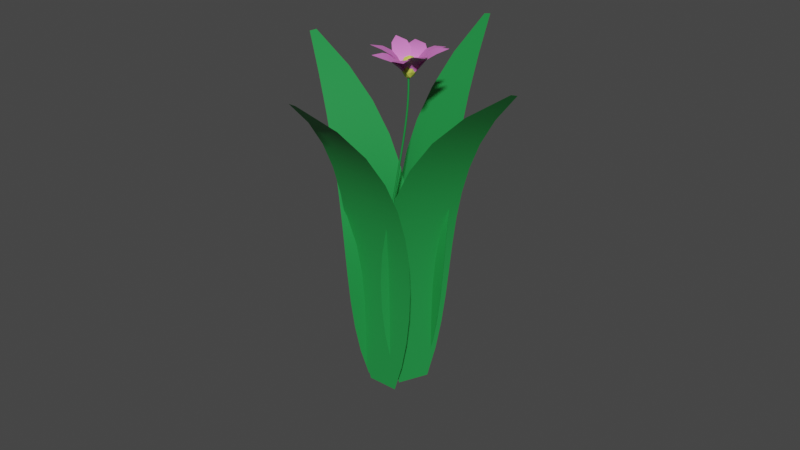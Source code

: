 # Source: flowerpatch.blend  (saved by Blender 3.6.13; exported with 4.5.12 LTS)
import bpy
from mathutils import Matrix  # noqa: F401  (used for matrix-valued properties, if any)

bpy.ops.wm.read_factory_settings(use_empty=True)
scene = bpy.context.scene
scene.name = 'Scene'

# ---- collections
col_collection = bpy.data.collections.new('Collection'); scene.collection.children.link(col_collection)

# ---- materials (node trees are filled in below, after node groups)
mat_material_001 = bpy.data.materials.new('Material.001')
mat_material_001.use_transparent_shadow = False
mat_material_003 = bpy.data.materials.new('Material.003')
mat_material_003.use_transparent_shadow = False
mat_material_002 = bpy.data.materials.new('Material.002')
mat_material_002.use_transparent_shadow = False

# ---- material node trees
mat_material_001.use_nodes = True; mat_material_001.node_tree.nodes.clear()
_N = mat_material_001.node_tree.nodes; _L = mat_material_001.node_tree.links
n0 = _N.new('ShaderNodeBsdfPrincipled'); n0.name = 'Principled BSDF'; n0.location = (10, 300)
n0.distribution = 'GGX'
n0.subsurface_method = 'RANDOM_WALK_SKIN'
n0.inputs[0].default_value = (0.01625, 0.2883, 0.05932, 1.0)
n0.inputs[3].default_value = 1.45
n0.inputs[27].default_value = (0.0, 0.0, 0.0, 1.0)
n0.inputs[28].default_value = 1.0
n1 = _N.new('ShaderNodeOutputMaterial'); n1.name = 'Material Output'; n1.location = (300, 300)
_L.new(n0.outputs[0], n1.inputs[0])
n1.is_active_output = True
mat_material_003.use_nodes = True; mat_material_003.node_tree.nodes.clear()
_N = mat_material_003.node_tree.nodes; _L = mat_material_003.node_tree.links
n0 = _N.new('ShaderNodeBsdfPrincipled'); n0.name = 'Principled BSDF'; n0.location = (10, 300)
n0.distribution = 'GGX'
n0.subsurface_method = 'RANDOM_WALK_SKIN'
n0.inputs[0].default_value = (0.7286, 0.8, 0.1035, 1.0)
n0.inputs[3].default_value = 1.45
n0.inputs[27].default_value = (0.0, 0.0, 0.0, 1.0)
n0.inputs[28].default_value = 1.0
n1 = _N.new('ShaderNodeOutputMaterial'); n1.name = 'Material Output'; n1.location = (300, 300)
_L.new(n0.outputs[0], n1.inputs[0])
n1.is_active_output = True
mat_material_002.use_nodes = True; mat_material_002.node_tree.nodes.clear()
_N = mat_material_002.node_tree.nodes; _L = mat_material_002.node_tree.links
n0 = _N.new('ShaderNodeBsdfPrincipled'); n0.name = 'Principled BSDF'; n0.location = (10, 300)
n0.distribution = 'GGX'
n0.subsurface_method = 'RANDOM_WALK_SKIN'
n0.inputs[0].default_value = (0.8, 0.2092, 0.6669, 1.0)
n0.inputs[3].default_value = 1.45
n0.inputs[27].default_value = (0.0, 0.0, 0.0, 1.0)
n0.inputs[28].default_value = 1.0
n1 = _N.new('ShaderNodeOutputMaterial'); n1.name = 'Material Output'; n1.location = (300, 300)
_L.new(n0.outputs[0], n1.inputs[0])
n1.is_active_output = True

# ---- world
world_world = bpy.data.worlds.new('World'); scene.world = world_world
world_world.use_nodes = True; world_world.node_tree.nodes.clear()
_N = world_world.node_tree.nodes; _L = world_world.node_tree.links
n0 = _N.new('ShaderNodeOutputWorld'); n0.name = 'World Output'; n0.location = (300, 300)
n1 = _N.new('ShaderNodeBackground'); n1.name = 'Background'; n1.location = (10, 300)
n1.inputs[0].default_value = (0.05088, 0.05088, 0.05088, 1.0)
_L.new(n1.outputs[0], n0.inputs[0])
n0.is_active_output = True
world_world.color = (0.05088, 0.05088, 0.05088)
world_world.use_sun_shadow = False
world_world.sun_shadow_jitter_overblur = 0.0

# ---- meshes
me_icosphere = bpy.data.meshes.new('Icosphere')
me_icosphere.from_pydata([(-4.591e-07, -5.574e-07, -1.609), (0.5489, -0.4939, -0.5803), (-0.2097, -0.7992, -0.6227), (-0.6785, -5.574e-07, -0.5545), (-0.2097, 0.7992, -0.6227), (0.5489, 0.4939, -0.5803), (0.2202, -0.8394, 0.2498), (-0.5765, -0.5188, 0.2831), (-0.5765, 0.5188, 0.2831), (0.2202, 0.8394, 0.2498), (0.7126, 2.078e-07, 0.3032), (6.781e-08, 2.078e-07, 1.207), (-0.1232, -0.4698, -1.344), (0.3226, -0.2903, -1.328), (0.1994, -0.7601, -0.7639), (0.6453, -5.574e-07, -0.7009), (0.3226, 0.2903, -1.328), (-0.3988, -5.574e-07, -1.318), (-0.522, -0.4698, -0.7247), (-0.1232, 0.4698, -1.344), (-0.522, 0.4698, -0.7247), (0.1994, 0.7601, -0.7639), (0.7214, -0.2903, 0.2474), (0.7214, 0.2903, 0.2474), (-4.591e-07, -0.9395, 0.1723), (0.4459, -0.7601, 0.2014), (-0.7214, -0.2903, 0.2474), (-0.4459, -0.7601, 0.2014), (-0.4459, 0.7601, 0.2014), (-0.7214, 0.2903, 0.2474), (0.4459, 0.7601, 0.2014), (-4.591e-07, 0.9395, 0.1723), (0.5483, -0.4934, 0.4197), (-0.2094, -0.7983, 0.3906), (-0.6777, 2.078e-07, 0.4373), (-0.2094, 0.7983, 0.3906), (0.5483, 0.4934, 0.4197), (0.1294, -0.4934, 0.9567), (0.4188, 2.078e-07, 0.9721), (-0.3388, -0.3049, 0.9662), (-0.3388, 0.3049, 0.9662), (0.1294, 0.4934, 0.9567)], [], [(0, 13, 12), (1, 13, 15), (0, 12, 17), (0, 17, 19), (0, 19, 16), (1, 15, 22), (2, 14, 24), (3, 18, 26), (4, 20, 28), (5, 21, 30), (1, 22, 25), (2, 24, 27), (3, 26, 29), (4, 28, 31), (5, 30, 23), (6, 32, 37), (7, 33, 39), (8, 34, 40), (9, 35, 41), (10, 36, 38), (38, 41, 11), (38, 36, 41), (36, 9, 41), (41, 40, 11), (41, 35, 40), (35, 8, 40), (40, 39, 11), (40, 34, 39), (34, 7, 39), (39, 37, 11), (39, 33, 37), (33, 6, 37), (37, 38, 11), (37, 32, 38), (32, 10, 38), (23, 36, 10), (23, 30, 36), (30, 9, 36), (31, 35, 9), (31, 28, 35), (28, 8, 35), (29, 34, 8), (29, 26, 34), (26, 7, 34), (27, 33, 7), (27, 24, 33), (24, 6, 33), (25, 32, 6), (25, 22, 32), (22, 10, 32), (30, 31, 9), (30, 21, 31), (21, 4, 31), (28, 29, 8), (28, 20, 29), (20, 3, 29), (26, 27, 7), (26, 18, 27), (18, 2, 27), (24, 25, 6), (24, 14, 25), (14, 1, 25), (22, 23, 10), (22, 15, 23), (15, 5, 23), (16, 21, 5), (16, 19, 21), (19, 4, 21), (19, 20, 4), (19, 17, 20), (17, 3, 20), (17, 18, 3), (17, 12, 18), (12, 2, 18), (15, 16, 5), (15, 13, 16), (13, 0, 16), (12, 14, 2), (12, 13, 14), (13, 1, 14)])
_uv = me_icosphere.uv_layers.new(name='UVMap')
_uv.uv.foreach_set('vector', [0.1818, 0.0, 0.2273, 0.07873, 0.1364, 0.07873, 0.2727, 0.1575, 0.3182, 0.07873, 0.3636, 0.1575, 0.9091, 0.0, 0.9545, 0.07873, 0.8636, 0.07873, 0.7273, 0.0, 0.7727, 0.07873, 0.6818, 0.07873, 0.5455, 0.0, 0.5909, 0.07873, 0.5, 0.07873, 0.2727, 0.1575, 0.3636, 0.1575, 0.3182, 0.2362, 0.09091, 0.1575, 0.1818, 0.1575, 0.1364, 0.2362, 0.8182, 0.1575, 0.9091, 0.1575, 0.8636, 0.2362, 0.6364, 0.1575, 0.7273, 0.1575, 0.6818, 0.2362, 0.4545, 0.1575, 0.5455, 0.1575, 0.5, 0.2362, 0.2727, 0.1575, 0.3182, 0.2362, 0.2273, 0.2362, 0.09091, 0.1575, 0.1364, 0.2362, 0.04546, 0.2362, 0.8182, 0.1575, 0.8636, 0.2362, 0.7727, 0.2362, 0.6364, 0.1575, 0.6818, 0.2362, 0.5909, 0.2362, 0.4545, 0.1575, 0.5, 0.2362, 0.4091, 0.2362, 0.1818, 0.3149, 0.2727, 0.3149, 0.2273, 0.3937, 0.0, 0.3149, 0.09091, 0.3149, 0.04546, 0.3937, 0.7273, 0.3149, 0.8182, 0.3149, 0.7727, 0.3937, 0.5455, 0.3149, 0.6364, 0.3149, 0.5909, 0.3937, 0.3636, 0.3149, 0.4545, 0.3149, 0.4091, 0.3937, 0.4091, 0.3937, 0.5, 0.3937, 0.4545, 0.4724, 0.4091, 0.3937, 0.4545, 0.3149, 0.5, 0.3937, 0.4545, 0.3149, 0.5455, 0.3149, 0.5, 0.3937, 0.5909, 0.3937, 0.6818, 0.3937, 0.6364, 0.4724, 0.5909, 0.3937, 0.6364, 0.3149, 0.6818, 0.3937, 0.6364, 0.3149, 0.7273, 0.3149, 0.6818, 0.3937, 0.7727, 0.3937, 0.8636, 0.3937, 0.8182, 0.4724, 0.7727, 0.3937, 0.8182, 0.3149, 0.8636, 0.3937, 0.8182, 0.3149, 0.9091, 0.3149, 0.8636, 0.3937, 0.04546, 0.3937, 0.1364, 0.3937, 0.09091, 0.4724, 0.04546, 0.3937, 0.09091, 0.3149, 0.1364, 0.3937, 0.09091, 0.3149, 0.1818, 0.3149, 0.1364, 0.3937, 0.2273, 0.3937, 0.3182, 0.3937, 0.2727, 0.4724, 0.2273, 0.3937, 0.2727, 0.3149, 0.3182, 0.3937, 0.2727, 0.3149, 0.3636, 0.3149, 0.3182, 0.3937, 0.4091, 0.2362, 0.4545, 0.3149, 0.3636, 0.3149, 0.4091, 0.2362, 0.5, 0.2362, 0.4545, 0.3149, 0.5, 0.2362, 0.5455, 0.3149, 0.4545, 0.3149, 0.5909, 0.2362, 0.6364, 0.3149, 0.5455, 0.3149, 0.5909, 0.2362, 0.6818, 0.2362, 0.6364, 0.3149, 0.6818, 0.2362, 0.7273, 0.3149, 0.6364, 0.3149, 0.7727, 0.2362, 0.8182, 0.3149, 0.7273, 0.3149, 0.7727, 0.2362, 0.8636, 0.2362, 0.8182, 0.3149, 0.8636, 0.2362, 0.9091, 0.3149, 0.8182, 0.3149, 0.04546, 0.2362, 0.09091, 0.3149, 0.0, 0.3149, 0.04546, 0.2362, 0.1364, 0.2362, 0.09091, 0.3149, 0.1364, 0.2362, 0.1818, 0.3149, 0.09091, 0.3149, 0.2273, 0.2362, 0.2727, 0.3149, 0.1818, 0.3149, 0.2273, 0.2362, 0.3182, 0.2362, 0.2727, 0.3149, 0.3182, 0.2362, 0.3636, 0.3149, 0.2727, 0.3149, 0.5, 0.2362, 0.5909, 0.2362, 0.5455, 0.3149, 0.5, 0.2362, 0.5455, 0.1575, 0.5909, 0.2362, 0.5455, 0.1575, 0.6364, 0.1575, 0.5909, 0.2362, 0.6818, 0.2362, 0.7727, 0.2362, 0.7273, 0.3149, 0.6818, 0.2362, 0.7273, 0.1575, 0.7727, 0.2362, 0.7273, 0.1575, 0.8182, 0.1575, 0.7727, 0.2362, 0.8636, 0.2362, 0.9545, 0.2362, 0.9091, 0.3149, 0.8636, 0.2362, 0.9091, 0.1575, 0.9545, 0.2362, 0.9091, 0.1575, 1.0, 0.1575, 0.9545, 0.2362, 0.1364, 0.2362, 0.2273, 0.2362, 0.1818, 0.3149, 0.1364, 0.2362, 0.1818, 0.1575, 0.2273, 0.2362, 0.1818, 0.1575, 0.2727, 0.1575, 0.2273, 0.2362, 0.3182, 0.2362, 0.4091, 0.2362, 0.3636, 0.3149, 0.3182, 0.2362, 0.3636, 0.1575, 0.4091, 0.2362, 0.3636, 0.1575, 0.4545, 0.1575, 0.4091, 0.2362, 0.5, 0.07873, 0.5455, 0.1575, 0.4545, 0.1575, 0.5, 0.07873, 0.5909, 0.07873, 0.5455, 0.1575, 0.5909, 0.07873, 0.6364, 0.1575, 0.5455, 0.1575, 0.6818, 0.07873, 0.7273, 0.1575, 0.6364, 0.1575, 0.6818, 0.07873, 0.7727, 0.07873, 0.7273, 0.1575, 0.7727, 0.07873, 0.8182, 0.1575, 0.7273, 0.1575, 0.8636, 0.07873, 0.9091, 0.1575, 0.8182, 0.1575, 0.8636, 0.07873, 0.9545, 0.07873, 0.9091, 0.1575, 0.9545, 0.07873, 1.0, 0.1575, 0.9091, 0.1575, 0.3636, 0.1575, 0.4091, 0.07873, 0.4545, 0.1575, 0.3636, 0.1575, 0.3182, 0.07873, 0.4091, 0.07873, 0.3182, 0.07873, 0.3636, 0.0, 0.4091, 0.07873, 0.1364, 0.07873, 0.1818, 0.1575, 0.09091, 0.1575, 0.1364, 0.07873, 0.2273, 0.07873, 0.1818, 0.1575, 0.2273, 0.07873, 0.2727, 0.1575, 0.1818, 0.1575])
me_icosphere.materials.append(mat_material_003)
me_icosphere.update()

# ---- curves / text
cu_nurbspath = bpy.data.curves.new('NurbsPath', 'CURVE')
cu_nurbspath.dimensions = '3D'
_sp = cu_nurbspath.splines.new('NURBS'); _sp.points.add(4)
_sp.points.foreach_set('co', [-2.0, -1.315, 0.0, 1.0, -1.0, 0.0, 0.0, 1.0, 0.0, 0.0, 0.0, 1.0, 1.0, 0.0, 0.0, 1.0, 2.0, 0.0, 0.0, 1.0])
_sp.points.foreach_set('radius', [0.08135, 1.0, 0.7841, 1.0, 0.3472])
_sp.order_u = 5
_sp.order_v = 0
_sp.resolution_u = 3
_sp.use_endpoint_u = True
_sp = cu_nurbspath.splines.new('NURBS'); _sp.points.add(4)
_sp.points.foreach_set('co', [-2.032, 0.5139, -1.467, 1.0, -1.032, 0.2097, -0.1876, 1.0, -0.03207, 0.2097, -0.1876, 1.0, 0.9679, 0.2097, -0.1876, 1.0, 1.968, 0.2097, -0.1876, 1.0])
_sp.points.foreach_set('radius', [0.08135, 1.0, 0.7841, 1.0, 0.3472])
_sp.points.foreach_set('tilt', [-1.112, -1.112, -1.112, -1.112, -1.112])
_sp.order_u = 5
_sp.order_v = 0
_sp.resolution_u = 3
_sp.use_endpoint_u = True
_sp = cu_nurbspath.splines.new('NURBS'); _sp.points.add(4)
_sp.points.foreach_set('co', [-2.032, 0.2154, 1.561, 1.0, -1.032, 0.2843, 0.2478, 1.0, -0.03207, 0.2843, 0.2478, 1.0, 0.9679, 0.2843, 0.2478, 1.0, 1.968, 0.2843, 0.2478, 1.0])
_sp.points.foreach_set('radius', [0.08135, 1.0, 0.7841, 1.0, 0.3472])
_sp.points.foreach_set('tilt', [-1.112, -1.112, -1.112, -1.112, -1.112])
_sp.order_u = 5
_sp.order_v = 0
_sp.resolution_u = 3
_sp.use_endpoint_u = True
_sp = cu_nurbspath.splines.new('NURBS'); _sp.points.add(4)
_sp.points.foreach_set('co', [-2.206, 1.862, 0.03945, 1.0, -1.206, 0.5482, 0.09687, 1.0, -0.2059, 0.5482, 0.09687, 1.0, 0.7941, 0.5482, 0.09687, 1.0, 1.794, 0.5482, 0.09687, 1.0])
_sp.points.foreach_set('radius', [0.08135, 1.0, 0.7841, 1.0, 0.3472])
_sp.points.foreach_set('tilt', [-2.918, -2.918, -2.918, -2.918, -2.918])
_sp.order_u = 5
_sp.order_v = 0
_sp.resolution_u = 3
_sp.use_endpoint_u = True
cu_nurbspath.materials.append(mat_material_001)
cu_nurbspath.use_path = True
cu_nurbspath.extrude = 0.55
cu_nurbspath.resolution_u = 3
cu_nurbspath.fill_mode = 'FULL'
cu_nurbspath_001 = bpy.data.curves.new('NurbsPath.001', 'CURVE')
cu_nurbspath_001.dimensions = '3D'
_sp = cu_nurbspath_001.splines.new('NURBS'); _sp.points.add(4)
_sp.points.foreach_set('co', [-2.0, 0.0, 0.1805, 1.0, -1.093, 0.08635, 0.2516, 1.0, -0.06772, -0.01881, -0.3542, 1.0, 1.0, 0.0, 0.0, 1.0, 1.545, -0.006921, -0.03313, 1.0])
_sp.order_u = 5
_sp.order_v = 0
_sp.use_endpoint_u = True
cu_nurbspath_001.materials.append(mat_material_001)
cu_nurbspath_001.use_path = True
cu_nurbspath_001.bevel_resolution = 1
cu_nurbspath_001.bevel_depth = 0.01
cu_nurbspath_001.fill_mode = 'FULL'
cu_nurbspath_001.use_fill_caps = True
cu_nurbspath_002 = bpy.data.curves.new('NurbsPath.002', 'CURVE')
cu_nurbspath_002.dimensions = '3D'
_sp = cu_nurbspath_002.splines.new('NURBS'); _sp.points.add(4)
_sp.points.foreach_set('co', [0.07645, -2.343, 1.728, 1.0, 0.007266, -1.307, 0.06196, 1.0, 1.024, 0.06623, 0.05636, 1.0, 2.03, 0.05948, 0.0503, 1.0, 1.758, 0.04893, 0.04158, 1.0])
_sp.points.foreach_set('radius', [0.04599, 3.825, 0.5644, 0.5398, 0.5473])
_sp.order_u = 5
_sp.order_v = 0
_sp.resolution_u = 2
_sp.use_endpoint_u = True
_sp = cu_nurbspath_002.splines.new('NURBS'); _sp.points.add(4)
_sp.points.foreach_set('co', [-0.3169, -1.126, 2.99, 1.0, -0.1451, 0.03562, 1.183, 1.0, 1.289, 0.7186, 0.5212, 1.0, 2.219, 0.3601, 0.6158, 1.0, 1.622, 0.1047, 0.2096, 1.0])
_sp.points.foreach_set('radius', [0.04648, 3.686, 0.552, 0.5327, 0.5416])
_sp.points.foreach_set('tilt', [-0.02471, -0.02471, -0.02471, -0.02471, -0.02471])
_sp.order_u = 5
_sp.order_v = 0
_sp.resolution_u = 2
_sp.use_endpoint_u = True
cu_nurbspath_002.materials.append(mat_material_002)
cu_nurbspath_002.use_path = True
cu_nurbspath_002.extrude = 0.51
cu_nurbspath_002.resolution_u = 2
cu_nurbspath_002.fill_mode = 'FULL'

# ---- objects
ob_nurbspath = bpy.data.objects.new('NurbsPath', cu_nurbspath)
ob_nurbspath_001 = bpy.data.objects.new('NurbsPath.001', cu_nurbspath_001)
ob_icosphere = bpy.data.objects.new('Icosphere', me_icosphere)
ob_nurbspath_002 = bpy.data.objects.new('NurbsPath.002', cu_nurbspath_002)

# ---- transforms, parenting, visibility, modifiers, constraints
ob_nurbspath.location = (0.0, 0.0, 0.0)
ob_nurbspath.rotation_euler = (0.0, 1.571, 0.0)
ob_nurbspath_001.location = (0.0, 0.1966, -0.1837)
ob_nurbspath_001.rotation_euler = (0.0, 1.571, 0.0)
ob_nurbspath_001.scale = (1.146, 1.146, 1.146)
ob_icosphere.location = (0.2153, 0.2234, 2.047)
ob_icosphere.scale = (0.1213, 0.1052, 0.09078)
ob_nurbspath_002.location = (0.2222, 0.1456, 2.213)
ob_nurbspath_002.rotation_euler = (0.0, 1.571, 0.0)
ob_nurbspath_002.scale = (0.1187, 0.1187, 0.1187)
_m = ob_nurbspath_002.modifiers.new('Mirror', 'MIRROR')
_m.use_axis = (True, True, False)
_m.merge_threshold = 0.0
_m.mirror_object = ob_icosphere

# ---- collection membership
col_collection.objects.link(ob_nurbspath)
col_collection.objects.link(ob_nurbspath_001)
col_collection.objects.link(ob_icosphere)
col_collection.objects.link(ob_nurbspath_002)

# ---- scene / render settings (as saved in the file)
scene.frame_start = 1; scene.frame_end = 250; scene.frame_set(1)
scene.render.engine = 'BLENDER_EEVEE_NEXT'
scene.cycles.sampling_pattern = 'TABULATED_SOBOL'
scene.view_settings.view_transform = 'Filmic'
bpy.context.view_layer.update()

# ---- added for rendering (the .blend has no active camera and no usable light): camera, sun
cam_auto = bpy.data.cameras.new('AutoCamera')
cam_auto.lens = 50.0
cam_auto.sensor_width = 36.0
cam_auto.clip_end = 1000.0
ob_auto_camera = bpy.data.objects.new('AutoCamera', cam_auto)
scene.collection.objects.link(ob_auto_camera)
ob_auto_camera.location = (7.31352, -8.44833, 5.89154)
ob_auto_camera.rotation_euler = (1.09748, -7.21219e-08, 0.694738)
scene.camera = ob_auto_camera
light_auto_sun = bpy.data.lights.new('AutoSun', 'SUN')
light_auto_sun.energy = 3.0
light_auto_sun.angle = 0.0523599
ob_auto_sun = bpy.data.objects.new('AutoSun', light_auto_sun)
scene.collection.objects.link(ob_auto_sun)
ob_auto_sun.rotation_euler = (0.872665, 0.174533, 0.523599)
bpy.context.view_layer.update()
